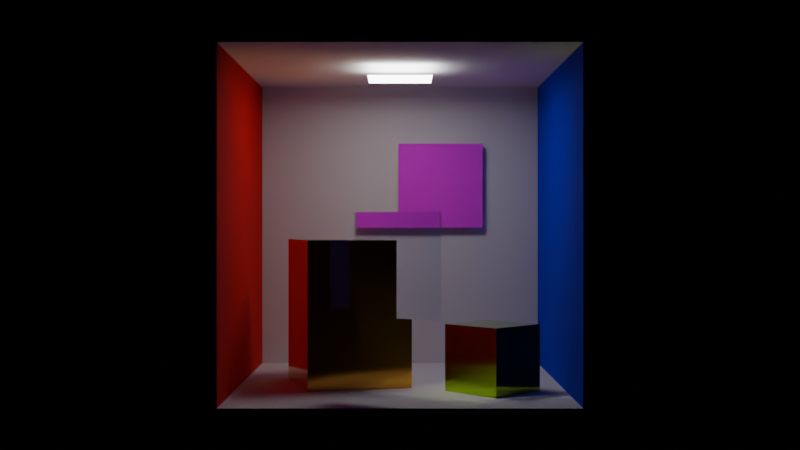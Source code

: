 # Source: CornellBox.blend  (saved by Blender 4.2.66; exported with 4.5.12 LTS)
import bpy
from mathutils import Matrix  # noqa: F401  (used for matrix-valued properties, if any)

bpy.ops.wm.read_factory_settings(use_empty=True)
scene = bpy.context.scene
scene.name = 'Scene'

# ---- collections
col_collection = bpy.data.collections.new('Collection'); scene.collection.children.link(col_collection)

# ---- images (referenced by path relative to the original .blend; pixels are not part of the script)
import os
ASSET_DIR = os.environ.get("B2B_ASSET_DIR", "")  # directory of the original .blend (textures are referenced by path, not embedded)
HERE = os.path.dirname(os.path.abspath(__file__))  # packed textures are extracted next to this script under _unpacked/

def load_image(name, relpath, width, height, colorspace="sRGB"):
    """Load a texture the original file referenced (path relative to the .blend, or extracted next to this script)."""
    p = next((c for c in (os.path.join(HERE, relpath), os.path.join(ASSET_DIR, relpath)) if relpath and os.path.exists(c)), "")
    if p:
        img = bpy.data.images.load(p, check_existing=True)
        img.name = name
    else:  # same state as the original file: an image datablock whose file is absent (Cycles renders it pink)
        img = bpy.data.images.new(name, width, height)
        img.source = "FILE"
        img.filepath = "//" + (relpath or name)
    img.colorspace_settings.name = colorspace
    return img
img_texture_png = load_image('Texture.png', 'Texture.png', 1024, 1024, 'sRGB')

# ---- materials (node trees are filled in below, after node groups)
mat_material = bpy.data.materials.new('Material')
mat_material.alpha_threshold = 0.0
mat_material.roughness = 0.5
mat_material.line_color = (0.0, 0.0, 0.0, 1.0)
mat_material_001 = bpy.data.materials.new('Material.001')
mat_material_002 = bpy.data.materials.new('Material.002')
mat_material_003 = bpy.data.materials.new('Material.003')
mat_material_004 = bpy.data.materials.new('Material.004')
mat_emission = bpy.data.materials.new('Emission')
mat_material_005 = bpy.data.materials.new('Material.005')
mat_material_006 = bpy.data.materials.new('Material.006')

# ---- material node trees
mat_material.use_nodes = True; mat_material.node_tree.nodes.clear()
_N = mat_material.node_tree.nodes; _L = mat_material.node_tree.links
n0 = _N.new('ShaderNodeOutputMaterial'); n0.name = 'Material Output'; n0.location = (300, 300)
n1 = _N.new('ShaderNodeBsdfPrincipled'); n1.name = 'Principled BSDF'; n1.location = (10, 300)
n1.inputs[2].default_value = 1.0
n1.inputs[3].default_value = 1.45
_L.new(n1.outputs[0], n0.inputs[0])
n0.is_active_output = True
mat_material_001.use_nodes = True; mat_material_001.node_tree.nodes.clear()
_N = mat_material_001.node_tree.nodes; _L = mat_material_001.node_tree.links
n0 = _N.new('ShaderNodeBsdfPrincipled'); n0.name = 'Principled BSDF'; n0.location = (10, 300)
n0.inputs[0].default_value = (0.0, 0.002192, 0.8001, 1.0)
n0.inputs[2].default_value = 1.0
n1 = _N.new('ShaderNodeOutputMaterial'); n1.name = 'Material Output'; n1.location = (300, 300)
_L.new(n0.outputs[0], n1.inputs[0])
n1.is_active_output = True
mat_material_002.use_nodes = True; mat_material_002.node_tree.nodes.clear()
_N = mat_material_002.node_tree.nodes; _L = mat_material_002.node_tree.links
n0 = _N.new('ShaderNodeBsdfPrincipled'); n0.name = 'Principled BSDF'; n0.location = (10, 300)
n0.inputs[0].default_value = (0.8003, 0.0, 0.00182, 1.0)
n0.inputs[2].default_value = 1.0
n1 = _N.new('ShaderNodeOutputMaterial'); n1.name = 'Material Output'; n1.location = (300, 300)
_L.new(n0.outputs[0], n1.inputs[0])
n1.is_active_output = True
mat_material_003.use_nodes = True; mat_material_003.node_tree.nodes.clear()
_N = mat_material_003.node_tree.nodes; _L = mat_material_003.node_tree.links
n0 = _N.new('ShaderNodeBsdfPrincipled'); n0.name = 'Principled BSDF'; n0.location = (10, 300)
n0.inputs[0].default_value = (0.4815, 0.8001, 0.05635, 1.0)
n0.inputs[1].default_value = 1.0
n0.inputs[2].default_value = 0.1
n1 = _N.new('ShaderNodeOutputMaterial'); n1.name = 'Material Output'; n1.location = (300, 300)
_L.new(n0.outputs[0], n1.inputs[0])
n1.is_active_output = True
mat_material_004.use_nodes = True; mat_material_004.node_tree.nodes.clear()
_N = mat_material_004.node_tree.nodes; _L = mat_material_004.node_tree.links
n0 = _N.new('ShaderNodeBsdfPrincipled'); n0.name = 'Principled BSDF'; n0.location = (10, 300)
n0.inputs[0].default_value = (0.8014, 0.43, 0.08056, 1.0)
n0.inputs[1].default_value = 0.8
n0.inputs[2].default_value = 0.1
n1 = _N.new('ShaderNodeOutputMaterial'); n1.name = 'Material Output'; n1.location = (300, 300)
_L.new(n0.outputs[0], n1.inputs[0])
n1.is_active_output = True
mat_emission.use_nodes = True; mat_emission.node_tree.nodes.clear()
_N = mat_emission.node_tree.nodes; _L = mat_emission.node_tree.links
n0 = _N.new('ShaderNodeBsdfPrincipled'); n0.name = 'Principled BSDF'; n0.location = (10, 300)
n0.inputs[0].default_value = (0.0, 0.0, 0.0, 1.0)
n0.inputs[28].default_value = 10.0
n1 = _N.new('ShaderNodeOutputMaterial'); n1.name = 'Material Output'; n1.location = (300, 300)
_L.new(n0.outputs[0], n1.inputs[0])
n1.is_active_output = True
mat_material_005.use_nodes = True; mat_material_005.node_tree.nodes.clear()
_N = mat_material_005.node_tree.nodes; _L = mat_material_005.node_tree.links
n0 = _N.new('ShaderNodeOutputMaterial'); n0.name = 'Material Output'; n0.location = (300, 300)
n1 = _N.new('ShaderNodeBsdfPrincipled'); n1.name = 'Principled BSDF'; n1.location = (10, 300)
n1.inputs[0].default_value = (1.0, 1.0, 1.0, 1.0)
n1.inputs[2].default_value = 0.06529
n1.inputs[18].default_value = 1.0
_L.new(n1.outputs[0], n0.inputs[0])
n0.is_active_output = True
mat_material_006.use_nodes = True; mat_material_006.node_tree.nodes.clear()
_N = mat_material_006.node_tree.nodes; _L = mat_material_006.node_tree.links
n0 = _N.new('ShaderNodeBsdfPrincipled'); n0.name = 'Principled BSDF'; n0.location = (10, 300)
n0.inputs[2].default_value = 1.0
n1 = _N.new('ShaderNodeOutputMaterial'); n1.name = 'Material Output'; n1.location = (300, 300)
n2 = _N.new('ShaderNodeTexImage'); n2.name = 'Image Texture'; n2.location = (-280, 271)
n2.image = img_texture_png
_L.new(n0.outputs[0], n1.inputs[0])
_L.new(n2.outputs[0], n0.inputs[0])
n1.is_active_output = True

# ---- world
world_world = bpy.data.worlds.new('World'); scene.world = world_world
world_world.use_nodes = True; world_world.node_tree.nodes.clear()
_N = world_world.node_tree.nodes; _L = world_world.node_tree.links
n0 = _N.new('ShaderNodeOutputWorld'); n0.name = 'World Output'; n0.location = (300, 300)
n1 = _N.new('ShaderNodeBackground'); n1.name = 'Background'; n1.location = (10, 300)
n1.inputs[0].default_value = (0.05088, 0.05088, 0.05088, 1.0)
n1.inputs[1].default_value = 0.0
_L.new(n1.outputs[0], n0.inputs[0])
n0.is_active_output = True
world_world.color = (0.05088, 0.05088, 0.05088)
world_world.sun_shadow_jitter_overblur = 0.0

# ---- cameras
cam_camera = bpy.data.cameras.new('Camera')
cam_camera.clip_end = 100.0
cam_camera.ortho_scale = 7.314

# ---- meshes
me_cube = bpy.data.meshes.new('Cube')
me_cube.from_pydata([(1.0, 1.0, 1.0), (1.0, 1.0, -1.0), (1.0, -1.0, 1.0), (1.0, -1.0, -1.0), (-1.0, 1.0, 1.0), (-1.0, 1.0, -1.0), (-1.0, -1.0, 1.0), (-1.0, -1.0, -1.0)], [], [(0, 2, 6, 4), (7, 5, 4, 6), (5, 7, 3, 1), (1, 3, 2, 0), (5, 1, 0, 4)])
me_cube.polygons.foreach_set('material_index', [0, 2, 0, 1, 0])
_uv = me_cube.uv_layers.new(name='UVMap')
_uv.uv.foreach_set('vector', [0.625, 0.5, 0.625, 0.75, 0.875, 0.75, 0.875, 0.5, 0.375, 0.0, 0.375, 0.25, 0.625, 0.25, 0.625, 0.0, 0.125, 0.5, 0.125, 0.75, 0.375, 0.75, 0.375, 0.5, 0.375, 0.5, 0.375, 0.75, 0.625, 0.75, 0.625, 0.5, 0.375, 0.25, 0.375, 0.5, 0.625, 0.5, 0.625, 0.25])
me_cube.materials.append(mat_material)
me_cube.materials.append(mat_material_001)
me_cube.materials.append(mat_material_002)
me_cube.use_mirror_vertex_groups = False
me_cube.update()
me_cube_001 = bpy.data.meshes.new('Cube.001')
me_cube_001.from_pydata([(-1.0, -1.0, -1.0), (-1.0, -1.0, 1.0), (-1.0, 1.0, -1.0), (-1.0, 1.0, 1.0), (1.0, -1.0, -1.0), (1.0, -1.0, 1.0), (1.0, 1.0, -1.0), (1.0, 1.0, 1.0)], [], [(0, 1, 3, 2), (2, 3, 7, 6), (6, 7, 5, 4), (4, 5, 1, 0), (2, 6, 4, 0), (7, 3, 1, 5)])
_uv = me_cube_001.uv_layers.new(name='UVMap')
_uv.uv.foreach_set('vector', [0.375, 0.0, 0.625, 0.0, 0.625, 0.25, 0.375, 0.25, 0.375, 0.25, 0.625, 0.25, 0.625, 0.5, 0.375, 0.5, 0.375, 0.5, 0.625, 0.5, 0.625, 0.75, 0.375, 0.75, 0.375, 0.75, 0.625, 0.75, 0.625, 1.0, 0.375, 1.0, 0.125, 0.5, 0.375, 0.5, 0.375, 0.75, 0.125, 0.75, 0.625, 0.5, 0.875, 0.5, 0.875, 0.75, 0.625, 0.75])
me_cube_001.materials.append(mat_material_003)
me_cube_001.update()
me_cube_002 = bpy.data.meshes.new('Cube.002')
me_cube_002.from_pydata([(-1.0, -1.0, -1.0), (-1.0, -1.0, 1.0), (-1.0, 1.0, -1.0), (-1.0, 1.0, 1.0), (1.0, -1.0, -1.0), (1.0, -1.0, 1.0), (1.0, 1.0, -1.0), (1.0, 1.0, 1.0)], [], [(0, 1, 3, 2), (2, 3, 7, 6), (6, 7, 5, 4), (4, 5, 1, 0), (2, 6, 4, 0), (7, 3, 1, 5)])
_uv = me_cube_002.uv_layers.new(name='UVMap')
_uv.uv.foreach_set('vector', [0.375, 0.0, 0.625, 0.0, 0.625, 0.25, 0.375, 0.25, 0.375, 0.25, 0.625, 0.25, 0.625, 0.5, 0.375, 0.5, 0.375, 0.5, 0.625, 0.5, 0.625, 0.75, 0.375, 0.75, 0.375, 0.75, 0.625, 0.75, 0.625, 1.0, 0.375, 1.0, 0.125, 0.5, 0.375, 0.5, 0.375, 0.75, 0.125, 0.75, 0.625, 0.5, 0.875, 0.5, 0.875, 0.75, 0.625, 0.75])
me_cube_002.materials.append(mat_material_004)
me_cube_002.update()
me_plane = bpy.data.meshes.new('Plane')
me_plane.from_pydata([(-1.0, -1.0, 0.0), (1.0, -1.0, 0.0), (-1.0, 1.0, 0.0), (1.0, 1.0, 0.0)], [], [(0, 1, 3, 2)])
_uv = me_plane.uv_layers.new(name='UVMap')
_uv.uv.foreach_set('vector', [0.0, 0.0, 1.0, 0.0, 1.0, 1.0, 0.0, 1.0])
me_plane.materials.append(mat_emission)
me_plane.update()
me_plane_001 = bpy.data.meshes.new('Plane.001')
me_plane_001.from_pydata([(-1.0, -1.0, 0.0), (1.0, -1.0, 0.0), (-1.0, 1.0, 0.0), (1.0, 1.0, 0.0)], [], [(0, 1, 3, 2)])
_uv = me_plane_001.uv_layers.new(name='UVMap')
_uv.uv.foreach_set('vector', [0.0, 0.0, 1.0, 0.0, 1.0, 1.0, 0.0, 1.0])
me_plane_001.materials.append(mat_material_005)
me_plane_001.update()
me_plane_002 = bpy.data.meshes.new('Plane.002')
me_plane_002.from_pydata([(-1.0, -1.0, 0.0), (1.0, -1.0, 0.0), (-1.0, 1.0, 0.0), (1.0, 1.0, 0.0)], [], [(0, 1, 3, 2)])
_uv = me_plane_002.uv_layers.new(name='UVMap')
_uv.uv.foreach_set('vector', [0.0, 0.0, 1.0, 0.0, 1.0, 1.0, 0.0, 1.0])
me_plane_002.materials.append(mat_material_006)
me_plane_002.update()

# ---- objects
ob_cube = bpy.data.objects.new('Cube', me_cube)
ob_camera = bpy.data.objects.new('Camera', cam_camera)
ob_cube_001 = bpy.data.objects.new('Cube.001', me_cube_001)
ob_cube_002 = bpy.data.objects.new('Cube.002', me_cube_002)
ob_plane = bpy.data.objects.new('Plane', me_plane)
ob_plane_001 = bpy.data.objects.new('Plane.001', me_plane_001)
ob_plane_002 = bpy.data.objects.new('Plane.002', me_plane_002)

# ---- transforms, parenting, visibility, modifiers, constraints
ob_cube.location = (0.0, 0.0, 0.0)
ob_cube.lock_rotations_4d = False
ob_cube.empty_display_type = 'ARROWS'
ob_cube.lineart.crease_threshold = 0.0
_m = ob_cube.modifiers.new('Solidify', 'SOLIDIFY')
_m.offset = 1.0
_m.use_even_offset = True
ob_camera.location = (0.0, -7.0, 0.0)
ob_camera.rotation_euler = (1.571, -0.0, 0.0)
ob_camera.scale = (1.0, 1.0, 1.0)
ob_camera.lock_rotations_4d = False
ob_camera.empty_display_type = 'ARROWS'
ob_camera.color = (0.0, 0.0, 0.0, 0.0)
ob_camera.display_type = 'WIRE'
ob_camera.lineart.crease_threshold = 0.0
ob_cube_001.location = (0.5522, -0.3653, -0.79)
ob_cube_001.rotation_euler = (0.0, -0.0, 0.7791)
ob_cube_001.scale = (0.2, 0.2, 0.2)
ob_cube_002.location = (-0.3256, -0.01685, -0.54)
ob_cube_002.rotation_euler = (0.0, -0.0, 1.847)
ob_cube_002.scale = (0.322, 0.322, 0.4508)
ob_plane.location = (0.0, 0.0, 0.92)
ob_plane.rotation_euler = (3.142, -0.0, 0.0)
ob_plane.scale = (0.2, 0.2, 0.2)
ob_plane_001.location = (-0.03643, -0.7463, -0.2249)
ob_plane_001.rotation_euler = (1.571, -0.0, -0.5037)
ob_plane_001.scale = (0.3, 0.3, 0.3)
ob_plane_002.location = (0.2897, 0.9335, 0.283)
ob_plane_002.rotation_euler = (1.571, -0.0, 0.0)
ob_plane_002.scale = (0.3, 0.3, 0.3)

# ---- collection membership
col_collection.objects.link(ob_cube)
col_collection.objects.link(ob_camera)
col_collection.objects.link(ob_cube_001)
col_collection.objects.link(ob_cube_002)
col_collection.objects.link(ob_plane)
col_collection.objects.link(ob_plane_001)
col_collection.objects.link(ob_plane_002)

# ---- scene / render settings (as saved in the file)
scene.camera = ob_camera
scene.frame_start = 1; scene.frame_end = 250; scene.frame_set(1)
scene.render.engine = 'CYCLES'
scene.cycles.use_denoising = False
scene.cycles.blur_glossy = 0.0
scene.cycles.sample_clamp_indirect = 0.0
bpy.context.view_layer.update()
